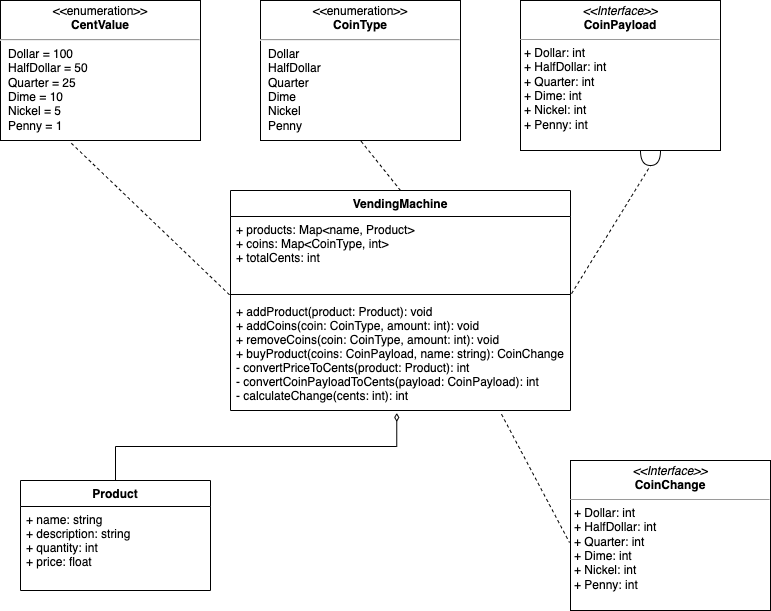

The diagram above was exported from draw.io. Its source (the exported page's mxGraphModel, read from the mxfile embedded in the PNG):
<mxGraphModel dx="946" dy="725" grid="1" gridSize="10" guides="1" tooltips="1" connect="1" arrows="1" fold="1" page="1" pageScale="1" pageWidth="827" pageHeight="1169" math="0" shadow="0">
  <root>
    <mxCell id="0" />
    <mxCell id="1" parent="0" />
    <mxCell id="808aJS9S5TS23RsoIQLF-5" value="Product" style="swimlane;fontStyle=1;align=center;verticalAlign=top;childLayout=stackLayout;horizontal=1;startSize=26;horizontalStack=0;resizeParent=1;resizeParentMax=0;resizeLast=0;collapsible=1;marginBottom=0;" vertex="1" parent="1">
      <mxGeometry x="30" y="500" width="190" height="110" as="geometry" />
    </mxCell>
    <mxCell id="808aJS9S5TS23RsoIQLF-6" value="+ name: string&#10;+ description: string&#10;+ quantity: int&#10;+ price: float" style="text;strokeColor=none;fillColor=none;align=left;verticalAlign=top;spacingLeft=4;spacingRight=4;overflow=hidden;rotatable=0;points=[[0,0.5],[1,0.5]];portConstraint=eastwest;" vertex="1" parent="808aJS9S5TS23RsoIQLF-5">
      <mxGeometry y="26" width="190" height="84" as="geometry" />
    </mxCell>
    <mxCell id="808aJS9S5TS23RsoIQLF-9" value="VendingMachine" style="swimlane;fontStyle=1;align=center;verticalAlign=top;childLayout=stackLayout;horizontal=1;startSize=26;horizontalStack=0;resizeParent=1;resizeParentMax=0;resizeLast=0;collapsible=1;marginBottom=0;" vertex="1" parent="1">
      <mxGeometry x="240" y="210" width="340" height="220" as="geometry" />
    </mxCell>
    <mxCell id="808aJS9S5TS23RsoIQLF-10" value="+ products: Map&lt;name, Product&gt;&#10;+ coins: Map&lt;CoinType, int&gt;&#10;+ totalCents: int" style="text;strokeColor=none;fillColor=none;align=left;verticalAlign=top;spacingLeft=4;spacingRight=4;overflow=hidden;rotatable=0;points=[[0,0.5],[1,0.5]];portConstraint=eastwest;" vertex="1" parent="808aJS9S5TS23RsoIQLF-9">
      <mxGeometry y="26" width="340" height="74" as="geometry" />
    </mxCell>
    <mxCell id="808aJS9S5TS23RsoIQLF-11" value="" style="line;strokeWidth=1;fillColor=none;align=left;verticalAlign=middle;spacingTop=-1;spacingLeft=3;spacingRight=3;rotatable=0;labelPosition=right;points=[];portConstraint=eastwest;" vertex="1" parent="808aJS9S5TS23RsoIQLF-9">
      <mxGeometry y="100" width="340" height="8" as="geometry" />
    </mxCell>
    <mxCell id="808aJS9S5TS23RsoIQLF-12" value="+ addProduct(product: Product): void&#10;+ addCoins(coin: CoinType, amount: int): void&#10;+ removeCoins(coin: CoinType, amount: int): void&#10;+ buyProduct(coins: CoinPayload, name: string): CoinChange&#10;- convertPriceToCents(product: Product): int&#10;- convertCoinPayloadToCents(payload: CoinPayload): int&#10;- calculateChange(cents: int): int" style="text;strokeColor=none;fillColor=none;align=left;verticalAlign=top;spacingLeft=4;spacingRight=4;overflow=hidden;rotatable=0;points=[[0,0.5],[1,0.5]];portConstraint=eastwest;" vertex="1" parent="808aJS9S5TS23RsoIQLF-9">
      <mxGeometry y="108" width="340" height="112" as="geometry" />
    </mxCell>
    <mxCell id="808aJS9S5TS23RsoIQLF-18" value="" style="endArrow=none;html=1;endFill=0;startArrow=diamondThin;startFill=0;edgeStyle=elbowEdgeStyle;elbow=vertical;rounded=0;exitX=0.489;exitY=1.022;exitDx=0;exitDy=0;exitPerimeter=0;" edge="1" parent="1" source="808aJS9S5TS23RsoIQLF-12" target="808aJS9S5TS23RsoIQLF-5">
      <mxGeometry width="100" height="75" relative="1" as="geometry">
        <mxPoint x="270" y="405" as="sourcePoint" />
        <mxPoint x="370" y="330" as="targetPoint" />
      </mxGeometry>
    </mxCell>
    <mxCell id="808aJS9S5TS23RsoIQLF-19" value="&lt;p style=&quot;margin:0px;margin-top:4px;text-align:center;&quot;&gt;&amp;lt;&amp;lt;enumeration&amp;gt;&amp;gt;&lt;br&gt;&lt;b&gt;CoinType&lt;/b&gt;&lt;/p&gt;&lt;hr&gt;&lt;p style=&quot;margin:0px;margin-left:8px;text-align:left;&quot;&gt;Dollar&lt;/p&gt;&lt;p style=&quot;margin:0px;margin-left:8px;text-align:left;&quot;&gt;HalfDollar&lt;/p&gt;&lt;p style=&quot;margin:0px;margin-left:8px;text-align:left;&quot;&gt;&lt;span style=&quot;background-color: initial;&quot;&gt;Quarter&lt;/span&gt;&lt;br&gt;&lt;/p&gt;&lt;p style=&quot;margin:0px;margin-left:8px;text-align:left;&quot;&gt;Dime&lt;/p&gt;&lt;p style=&quot;margin:0px;margin-left:8px;text-align:left;&quot;&gt;Nickel&lt;/p&gt;&lt;p style=&quot;margin:0px;margin-left:8px;text-align:left;&quot;&gt;Penny&lt;/p&gt;" style="shape=rect;html=1;overflow=fill;whiteSpace=wrap;" vertex="1" parent="1">
      <mxGeometry x="270" y="20" width="200" height="140" as="geometry" />
    </mxCell>
    <mxCell id="808aJS9S5TS23RsoIQLF-22" value="&lt;p style=&quot;margin:0px;margin-top:4px;text-align:center;&quot;&gt;&lt;i&gt;&amp;lt;&amp;lt;Interface&amp;gt;&amp;gt;&lt;/i&gt;&lt;br&gt;&lt;b&gt;CoinPayload&lt;/b&gt;&lt;/p&gt;&lt;hr size=&quot;1&quot;&gt;&lt;p style=&quot;margin:0px;margin-left:4px;&quot;&gt;+ Dollar: int&lt;br&gt;+ HalfDollar: int&lt;/p&gt;&lt;p style=&quot;margin:0px;margin-left:4px;&quot;&gt;+ Quarter: int&lt;/p&gt;&lt;p style=&quot;margin:0px;margin-left:4px;&quot;&gt;+ Dime: int&lt;/p&gt;&lt;p style=&quot;margin:0px;margin-left:4px;&quot;&gt;+ Nickel: int&lt;/p&gt;&lt;p style=&quot;margin:0px;margin-left:4px;&quot;&gt;+ Penny: int&lt;/p&gt;" style="verticalAlign=top;align=left;overflow=fill;fontSize=12;fontFamily=Helvetica;html=1;" vertex="1" parent="1">
      <mxGeometry x="530" y="20" width="200" height="150" as="geometry" />
    </mxCell>
    <mxCell id="808aJS9S5TS23RsoIQLF-24" value="" style="shape=requiredInterface;html=1;verticalLabelPosition=bottom;sketch=0;direction=south;" vertex="1" parent="1">
      <mxGeometry x="650" y="170" width="20" height="15" as="geometry" />
    </mxCell>
    <mxCell id="808aJS9S5TS23RsoIQLF-26" value="&lt;p style=&quot;margin:0px;margin-top:4px;text-align:center;&quot;&gt;&amp;lt;&amp;lt;enumeration&amp;gt;&amp;gt;&lt;br&gt;&lt;b&gt;CentValue&lt;/b&gt;&lt;/p&gt;&lt;hr&gt;&lt;p style=&quot;margin:0px;margin-left:8px;text-align:left;&quot;&gt;Dollar = 100&lt;/p&gt;&lt;p style=&quot;margin:0px;margin-left:8px;text-align:left;&quot;&gt;HalfDollar = 50&lt;/p&gt;&lt;p style=&quot;margin:0px;margin-left:8px;text-align:left;&quot;&gt;Quarter = 25&lt;/p&gt;&lt;p style=&quot;margin:0px;margin-left:8px;text-align:left;&quot;&gt;Dime = 10&lt;/p&gt;&lt;p style=&quot;margin:0px;margin-left:8px;text-align:left;&quot;&gt;Nickel = 5&lt;/p&gt;&lt;p style=&quot;margin:0px;margin-left:8px;text-align:left;&quot;&gt;Penny = 1&lt;/p&gt;" style="shape=rect;html=1;overflow=fill;whiteSpace=wrap;" vertex="1" parent="1">
      <mxGeometry x="10" y="20" width="200" height="140" as="geometry" />
    </mxCell>
    <mxCell id="808aJS9S5TS23RsoIQLF-28" value="" style="endArrow=none;dashed=1;html=1;rounded=0;entryX=0.345;entryY=1.007;entryDx=0;entryDy=0;entryPerimeter=0;exitX=-0.003;exitY=-0.033;exitDx=0;exitDy=0;exitPerimeter=0;" edge="1" parent="1" source="808aJS9S5TS23RsoIQLF-12" target="808aJS9S5TS23RsoIQLF-26">
      <mxGeometry width="50" height="50" relative="1" as="geometry">
        <mxPoint x="300" y="390" as="sourcePoint" />
        <mxPoint x="350" y="340" as="targetPoint" />
      </mxGeometry>
    </mxCell>
    <mxCell id="808aJS9S5TS23RsoIQLF-29" value="" style="endArrow=none;dashed=1;html=1;rounded=0;entryX=1;entryY=0.5;entryDx=0;entryDy=0;entryPerimeter=0;exitX=1.003;exitY=-0.043;exitDx=0;exitDy=0;exitPerimeter=0;" edge="1" parent="1" source="808aJS9S5TS23RsoIQLF-12" target="808aJS9S5TS23RsoIQLF-24">
      <mxGeometry width="50" height="50" relative="1" as="geometry">
        <mxPoint x="280" y="390" as="sourcePoint" />
        <mxPoint x="330" y="340" as="targetPoint" />
      </mxGeometry>
    </mxCell>
    <mxCell id="808aJS9S5TS23RsoIQLF-30" value="" style="endArrow=none;dashed=1;html=1;rounded=0;entryX=0.5;entryY=1;entryDx=0;entryDy=0;exitX=0.5;exitY=0;exitDx=0;exitDy=0;" edge="1" parent="1" source="808aJS9S5TS23RsoIQLF-9" target="808aJS9S5TS23RsoIQLF-19">
      <mxGeometry width="50" height="50" relative="1" as="geometry">
        <mxPoint x="280" y="390" as="sourcePoint" />
        <mxPoint x="330" y="340" as="targetPoint" />
      </mxGeometry>
    </mxCell>
    <mxCell id="808aJS9S5TS23RsoIQLF-31" value="&lt;p style=&quot;margin:0px;margin-top:4px;text-align:center;&quot;&gt;&lt;i&gt;&amp;lt;&amp;lt;Interface&amp;gt;&amp;gt;&lt;/i&gt;&lt;br&gt;&lt;b&gt;CoinChange&lt;/b&gt;&lt;/p&gt;&lt;hr size=&quot;1&quot;&gt;&lt;p style=&quot;margin:0px;margin-left:4px;&quot;&gt;+ Dollar: int&lt;br&gt;+ HalfDollar: int&lt;/p&gt;&lt;p style=&quot;margin:0px;margin-left:4px;&quot;&gt;+ Quarter: int&lt;/p&gt;&lt;p style=&quot;margin:0px;margin-left:4px;&quot;&gt;+ Dime: int&lt;/p&gt;&lt;p style=&quot;margin:0px;margin-left:4px;&quot;&gt;+ Nickel: int&lt;/p&gt;&lt;p style=&quot;margin:0px;margin-left:4px;&quot;&gt;+ Penny: int&lt;/p&gt;" style="verticalAlign=top;align=left;overflow=fill;fontSize=12;fontFamily=Helvetica;html=1;" vertex="1" parent="1">
      <mxGeometry x="580" y="480" width="200" height="150" as="geometry" />
    </mxCell>
    <mxCell id="808aJS9S5TS23RsoIQLF-32" value="" style="endArrow=none;dashed=1;html=1;rounded=0;entryX=-0.005;entryY=0.547;entryDx=0;entryDy=0;entryPerimeter=0;exitX=0.797;exitY=1.033;exitDx=0;exitDy=0;exitPerimeter=0;" edge="1" parent="1" source="808aJS9S5TS23RsoIQLF-12" target="808aJS9S5TS23RsoIQLF-31">
      <mxGeometry width="50" height="50" relative="1" as="geometry">
        <mxPoint x="330" y="330" as="sourcePoint" />
        <mxPoint x="380" y="280" as="targetPoint" />
      </mxGeometry>
    </mxCell>
  </root>
</mxGraphModel>